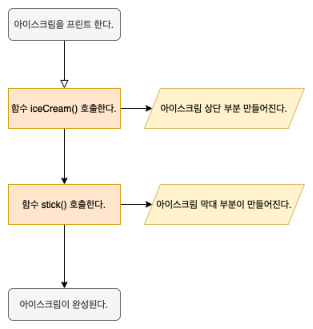

The diagram above was exported from draw.io. Its source (the exported page's mxGraphModel, read from the mxfile embedded in the PNG):
<mxGraphModel dx="938" dy="620" grid="1" gridSize="10" guides="1" tooltips="1" connect="1" arrows="1" fold="1" page="1" pageScale="1" pageWidth="827" pageHeight="1169" math="0" shadow="0">
  <root>
    <mxCell id="WIyWlLk6GJQsqaUBKTNV-0" />
    <mxCell id="WIyWlLk6GJQsqaUBKTNV-1" parent="WIyWlLk6GJQsqaUBKTNV-0" />
    <mxCell id="WIyWlLk6GJQsqaUBKTNV-2" value="" style="rounded=0;html=1;jettySize=auto;orthogonalLoop=1;fontSize=11;endArrow=block;endFill=0;endSize=8;strokeWidth=1;shadow=0;labelBackgroundColor=none;edgeStyle=orthogonalEdgeStyle;entryX=0.5;entryY=0;entryDx=0;entryDy=0;" parent="WIyWlLk6GJQsqaUBKTNV-1" source="WIyWlLk6GJQsqaUBKTNV-3" target="hfneIsWr9be6HkCXLEcw-0" edge="1">
      <mxGeometry relative="1" as="geometry">
        <mxPoint x="220" y="170" as="targetPoint" />
        <Array as="points">
          <mxPoint x="220" y="180" />
        </Array>
      </mxGeometry>
    </mxCell>
    <mxCell id="WIyWlLk6GJQsqaUBKTNV-3" value="아이스크림을 프린트 한다." style="rounded=1;whiteSpace=wrap;html=1;fontSize=12;glass=0;strokeWidth=1;shadow=0;fillColor=#f5f5f5;fontColor=#333333;strokeColor=#666666;" parent="WIyWlLk6GJQsqaUBKTNV-1" vertex="1">
      <mxGeometry x="150" y="80" width="140" height="40" as="geometry" />
    </mxCell>
    <mxCell id="WIyWlLk6GJQsqaUBKTNV-11" value="아이스크림이 완성된다." style="rounded=1;whiteSpace=wrap;html=1;fontSize=12;glass=0;strokeWidth=1;shadow=0;fillColor=#f5f5f5;fontColor=#333333;strokeColor=#666666;" parent="WIyWlLk6GJQsqaUBKTNV-1" vertex="1">
      <mxGeometry x="150" y="430" width="140" height="40" as="geometry" />
    </mxCell>
    <mxCell id="hfneIsWr9be6HkCXLEcw-3" value="" style="edgeStyle=orthogonalEdgeStyle;rounded=0;orthogonalLoop=1;jettySize=auto;html=1;" edge="1" parent="WIyWlLk6GJQsqaUBKTNV-1" source="hfneIsWr9be6HkCXLEcw-0" target="hfneIsWr9be6HkCXLEcw-2">
      <mxGeometry relative="1" as="geometry" />
    </mxCell>
    <mxCell id="hfneIsWr9be6HkCXLEcw-7" value="" style="edgeStyle=orthogonalEdgeStyle;rounded=0;orthogonalLoop=1;jettySize=auto;html=1;" edge="1" parent="WIyWlLk6GJQsqaUBKTNV-1" source="hfneIsWr9be6HkCXLEcw-0" target="hfneIsWr9be6HkCXLEcw-5">
      <mxGeometry relative="1" as="geometry" />
    </mxCell>
    <mxCell id="hfneIsWr9be6HkCXLEcw-0" value="함수 iceCream() 호출한다." style="rounded=0;whiteSpace=wrap;html=1;fillColor=#ffe6cc;strokeColor=#d79b00;" vertex="1" parent="WIyWlLk6GJQsqaUBKTNV-1">
      <mxGeometry x="150" y="180" width="140" height="50" as="geometry" />
    </mxCell>
    <mxCell id="hfneIsWr9be6HkCXLEcw-2" value="아이스크림 상단 부분 만들어진다." style="shape=parallelogram;perimeter=parallelogramPerimeter;whiteSpace=wrap;html=1;fixedSize=1;fillColor=#fff2cc;strokeColor=#d6b656;" vertex="1" parent="WIyWlLk6GJQsqaUBKTNV-1">
      <mxGeometry x="320" y="180" width="200" height="50" as="geometry" />
    </mxCell>
    <mxCell id="hfneIsWr9be6HkCXLEcw-4" value="" style="edgeStyle=orthogonalEdgeStyle;rounded=0;orthogonalLoop=1;jettySize=auto;html=1;" edge="1" source="hfneIsWr9be6HkCXLEcw-5" target="hfneIsWr9be6HkCXLEcw-6" parent="WIyWlLk6GJQsqaUBKTNV-1">
      <mxGeometry relative="1" as="geometry" />
    </mxCell>
    <mxCell id="hfneIsWr9be6HkCXLEcw-8" value="" style="edgeStyle=orthogonalEdgeStyle;rounded=0;orthogonalLoop=1;jettySize=auto;html=1;" edge="1" parent="WIyWlLk6GJQsqaUBKTNV-1" source="hfneIsWr9be6HkCXLEcw-5" target="WIyWlLk6GJQsqaUBKTNV-11">
      <mxGeometry relative="1" as="geometry" />
    </mxCell>
    <mxCell id="hfneIsWr9be6HkCXLEcw-5" value="함수 stick() 호출한다." style="rounded=0;whiteSpace=wrap;html=1;fillColor=#ffe6cc;strokeColor=#d79b00;" vertex="1" parent="WIyWlLk6GJQsqaUBKTNV-1">
      <mxGeometry x="150" y="300" width="140" height="50" as="geometry" />
    </mxCell>
    <mxCell id="hfneIsWr9be6HkCXLEcw-6" value="아이스크림 막대 부분이 만들어진다." style="shape=parallelogram;perimeter=parallelogramPerimeter;whiteSpace=wrap;html=1;fixedSize=1;fillColor=#fff2cc;strokeColor=#d6b656;" vertex="1" parent="WIyWlLk6GJQsqaUBKTNV-1">
      <mxGeometry x="320" y="300" width="200" height="50" as="geometry" />
    </mxCell>
  </root>
</mxGraphModel>